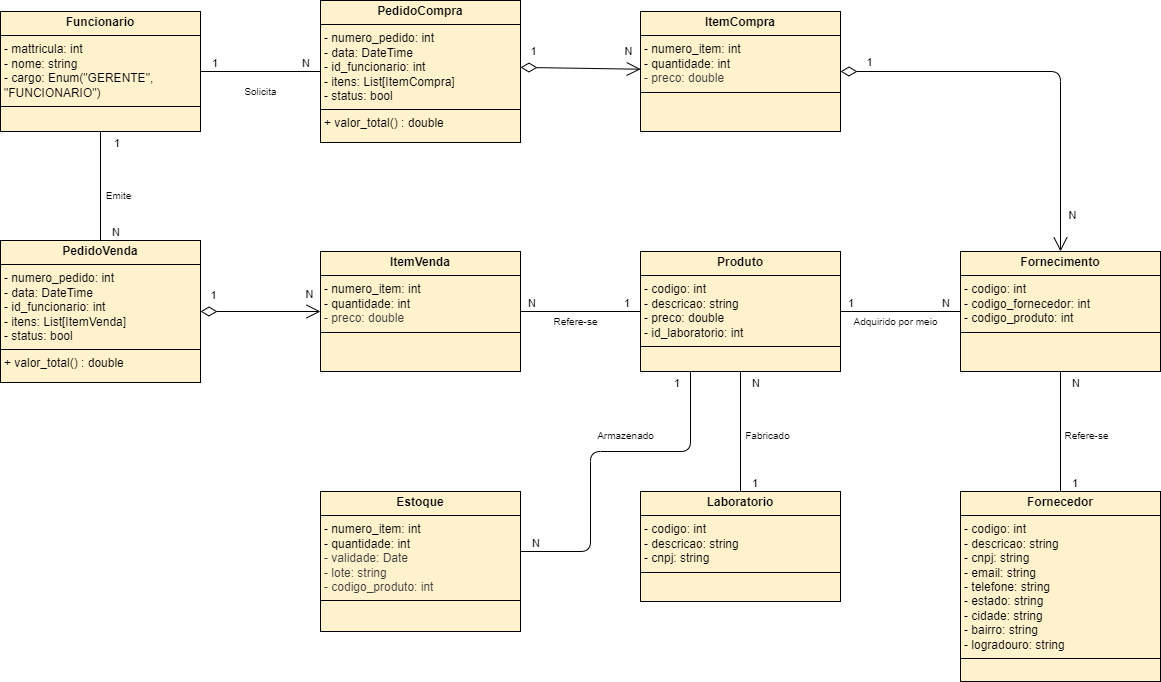

The diagram above was exported from draw.io. Its source (the exported page's mxGraphModel, read from the mxfile embedded in the PNG):
<mxGraphModel dx="986" dy="1147" grid="1" gridSize="10" guides="1" tooltips="1" connect="1" arrows="1" fold="1" page="1" pageScale="1" pageWidth="1169" pageHeight="827" background="#ffffff" math="0" shadow="0">
  <root>
    <mxCell id="0" />
    <mxCell id="1" parent="0" />
    <mxCell id="7" value="&lt;p style=&quot;margin:0px;margin-top:4px;text-align:center;&quot;&gt;&lt;b&gt;Funcionario&lt;/b&gt;&lt;/p&gt;&lt;hr size=&quot;1&quot; style=&quot;border-style:solid;&quot;&gt;&lt;p style=&quot;margin:0px;margin-left:4px;&quot;&gt;- mattricula: int&lt;/p&gt;&lt;p style=&quot;margin:0px;margin-left:4px;&quot;&gt;- nome: string&lt;/p&gt;&lt;p style=&quot;margin:0px;margin-left:4px;&quot;&gt;- cargo: Enum(&quot;GERENTE&quot;, &quot;FUNCIONARIO&quot;)&lt;/p&gt;&lt;hr size=&quot;1&quot; style=&quot;border-style:solid;&quot;&gt;&lt;p style=&quot;margin:0px;margin-left:4px;&quot;&gt;&lt;br&gt;&lt;/p&gt;" style="verticalAlign=top;align=left;overflow=fill;html=1;whiteSpace=wrap;fillColor=#fff2cc;strokeColor=#000000;" parent="1" vertex="1">
      <mxGeometry x="9" y="78" width="200" height="120" as="geometry" />
    </mxCell>
    <mxCell id="13" value="&lt;p style=&quot;margin:0px;margin-top:4px;text-align:center;&quot;&gt;&lt;b&gt;PedidoCompra&lt;/b&gt;&lt;/p&gt;&lt;hr size=&quot;1&quot; style=&quot;border-style:solid;&quot;&gt;&lt;p style=&quot;margin:0px;margin-left:4px;&quot;&gt;- numero_pedido: int&lt;br&gt;&lt;/p&gt;&lt;p style=&quot;margin:0px;margin-left:4px;&quot;&gt;- data: DateTime&lt;/p&gt;&lt;p style=&quot;margin:0px;margin-left:4px;&quot;&gt;- id_funcionario: int&lt;/p&gt;&lt;p style=&quot;margin:0px;margin-left:4px;&quot;&gt;- itens: List[ItemCompra]&lt;/p&gt;&lt;p style=&quot;margin:0px;margin-left:4px;&quot;&gt;- status: bool&lt;/p&gt;&lt;hr size=&quot;1&quot; style=&quot;border-style:solid;&quot;&gt;&lt;p style=&quot;margin:0px;margin-left:4px;&quot;&gt;+ valor_total() : double&lt;/p&gt;" style="verticalAlign=top;align=left;overflow=fill;html=1;whiteSpace=wrap;fillColor=#fff2cc;strokeColor=#000000;" parent="1" vertex="1">
      <mxGeometry x="329" y="67" width="200" height="142" as="geometry" />
    </mxCell>
    <mxCell id="14" value="&lt;p style=&quot;margin:0px;margin-top:4px;text-align:center;&quot;&gt;&lt;b&gt;ItemCompra&lt;/b&gt;&lt;/p&gt;&lt;hr size=&quot;1&quot; style=&quot;border-style:solid;&quot;&gt;&lt;p style=&quot;margin:0px;margin-left:4px;&quot;&gt;&lt;span style=&quot;background-color: transparent;&quot;&gt;- numero_item: int&lt;/span&gt;&lt;/p&gt;&lt;p style=&quot;margin:0px;margin-left:4px;&quot;&gt;&lt;span style=&quot;background-color: transparent;&quot;&gt;- quantidade: int&lt;/span&gt;&lt;/p&gt;&lt;p style=&quot;margin:0px;margin-left:4px;&quot;&gt;&lt;span style=&quot;color: rgb(63, 63, 63);&quot;&gt;- preco: double&lt;/span&gt;&lt;span style=&quot;background-color: transparent;&quot;&gt;&lt;/span&gt;&lt;/p&gt;&lt;hr size=&quot;1&quot; style=&quot;border-style:solid;&quot;&gt;&lt;p style=&quot;margin:0px;margin-left:4px;&quot;&gt;&lt;br&gt;&lt;/p&gt;" style="verticalAlign=top;align=left;overflow=fill;html=1;whiteSpace=wrap;fillColor=#fff2cc;strokeColor=#000000;" parent="1" vertex="1">
      <mxGeometry x="649" y="78" width="200" height="120" as="geometry" />
    </mxCell>
    <mxCell id="15" value="&lt;p style=&quot;margin:0px;margin-top:4px;text-align:center;&quot;&gt;&lt;b&gt;Produto&lt;/b&gt;&lt;/p&gt;&lt;hr size=&quot;1&quot; style=&quot;border-style:solid;&quot;&gt;&lt;p style=&quot;margin:0px;margin-left:4px;&quot;&gt;- codigo: int&lt;/p&gt;&lt;p style=&quot;margin:0px;margin-left:4px;&quot;&gt;- descricao: string&lt;/p&gt;&lt;p style=&quot;margin:0px;margin-left:4px;&quot;&gt;- preco: double&lt;/p&gt;&lt;p style=&quot;margin:0px;margin-left:4px;&quot;&gt;- id_laboratorio: int&lt;/p&gt;&lt;hr size=&quot;1&quot; style=&quot;border-style:solid;&quot;&gt;&lt;p style=&quot;margin:0px;margin-left:4px;&quot;&gt;&lt;br&gt;&lt;/p&gt;" style="verticalAlign=top;align=left;overflow=fill;html=1;whiteSpace=wrap;fillColor=#fff2cc;strokeColor=#000000;" parent="1" vertex="1">
      <mxGeometry x="649" y="318" width="200" height="120" as="geometry" />
    </mxCell>
    <mxCell id="25" value="" style="endArrow=open;html=1;endSize=12;startArrow=diamondThin;startSize=14;startFill=0;align=left;verticalAlign=bottom;exitX=1;exitY=0.471;exitDx=0;exitDy=0;exitPerimeter=0;entryX=0.001;entryY=0.481;entryDx=0;entryDy=0;entryPerimeter=0;" parent="1" source="13" target="14" edge="1">
      <mxGeometry width="160" relative="1" as="geometry">
        <mxPoint x="289" y="258" as="sourcePoint" />
        <mxPoint x="609" y="128" as="targetPoint" />
      </mxGeometry>
    </mxCell>
    <mxCell id="37" value="1" style="edgeLabel;html=1;align=center;verticalAlign=middle;resizable=0;points=[];" parent="25" vertex="1" connectable="0">
      <mxGeometry x="-0.5988" y="1" relative="1" as="geometry">
        <mxPoint x="-12" y="-16" as="offset" />
      </mxGeometry>
    </mxCell>
    <mxCell id="39" value="N" style="edgeLabel;html=1;align=center;verticalAlign=middle;resizable=0;points=[];" parent="25" vertex="1" connectable="0">
      <mxGeometry x="0.6112" relative="1" as="geometry">
        <mxPoint x="11" y="-18" as="offset" />
      </mxGeometry>
    </mxCell>
    <mxCell id="31" value="" style="endArrow=none;html=1;edgeStyle=orthogonalEdgeStyle;exitX=1;exitY=0.5;exitDx=0;exitDy=0;entryX=0;entryY=0.5;entryDx=0;entryDy=0;" parent="1" source="7" target="13" edge="1">
      <mxGeometry relative="1" as="geometry">
        <mxPoint x="159" y="348" as="sourcePoint" />
        <mxPoint x="319" y="348" as="targetPoint" />
      </mxGeometry>
    </mxCell>
    <mxCell id="32" value="1" style="edgeLabel;resizable=0;html=1;align=left;verticalAlign=bottom;" parent="31" connectable="0" vertex="1">
      <mxGeometry x="-1" relative="1" as="geometry">
        <mxPoint x="10" as="offset" />
      </mxGeometry>
    </mxCell>
    <mxCell id="33" value="N" style="edgeLabel;resizable=0;html=1;align=right;verticalAlign=bottom;" parent="31" connectable="0" vertex="1">
      <mxGeometry x="1" relative="1" as="geometry">
        <mxPoint x="-10" as="offset" />
      </mxGeometry>
    </mxCell>
    <mxCell id="34" value="Solicita" style="text;html=1;align=center;verticalAlign=middle;resizable=0;points=[];autosize=1;strokeColor=none;fillColor=none;fontSize=10;spacing=1;" parent="1" vertex="1">
      <mxGeometry x="244" y="148" width="50" height="20" as="geometry" />
    </mxCell>
    <mxCell id="35" value="&lt;p style=&quot;margin:0px;margin-top:4px;text-align:center;&quot;&gt;&lt;b&gt;Fornecimento&lt;/b&gt;&lt;/p&gt;&lt;hr size=&quot;1&quot; style=&quot;border-style:solid;&quot;&gt;&lt;p style=&quot;margin:0px;margin-left:4px;&quot;&gt;- codigo: int&lt;br&gt;&lt;/p&gt;&lt;p style=&quot;margin:0px;margin-left:4px;&quot;&gt;- codigo_fornecedor: int&lt;br&gt;&lt;/p&gt;&lt;p style=&quot;margin:0px;margin-left:4px;&quot;&gt;- codigo_produto: int&lt;/p&gt;&lt;hr size=&quot;1&quot; style=&quot;border-style:solid;&quot;&gt;&lt;p style=&quot;margin:0px;margin-left:4px;&quot;&gt;&lt;br&gt;&lt;/p&gt;" style="verticalAlign=top;align=left;overflow=fill;html=1;whiteSpace=wrap;fillColor=#fff2cc;strokeColor=#000000;" parent="1" vertex="1">
      <mxGeometry x="969" y="318" width="200" height="120" as="geometry" />
    </mxCell>
    <mxCell id="36" value="" style="endArrow=open;html=1;endSize=12;startArrow=diamondThin;startSize=14;startFill=0;align=left;verticalAlign=bottom;exitX=1;exitY=0.5;exitDx=0;exitDy=0;entryX=0.5;entryY=0;entryDx=0;entryDy=0;edgeStyle=orthogonalEdgeStyle;" parent="1" source="14" target="35" edge="1">
      <mxGeometry width="160" relative="1" as="geometry">
        <mxPoint x="539" y="145" as="sourcePoint" />
        <mxPoint x="649" y="146" as="targetPoint" />
      </mxGeometry>
    </mxCell>
    <mxCell id="40" value="1" style="edgeLabel;html=1;align=center;verticalAlign=middle;resizable=0;points=[];" parent="36" vertex="1" connectable="0">
      <mxGeometry x="-0.7579" y="1" relative="1" as="geometry">
        <mxPoint x="-20" y="-9" as="offset" />
      </mxGeometry>
    </mxCell>
    <mxCell id="41" value="N" style="edgeLabel;html=1;align=center;verticalAlign=middle;resizable=0;points=[];" parent="36" vertex="1" connectable="0">
      <mxGeometry x="0.8156" y="-3" relative="1" as="geometry">
        <mxPoint x="14" as="offset" />
      </mxGeometry>
    </mxCell>
    <mxCell id="43" value="&lt;p style=&quot;margin:0px;margin-top:4px;text-align:center;&quot;&gt;&lt;b&gt;Fornecedor&lt;/b&gt;&lt;/p&gt;&lt;hr size=&quot;1&quot; style=&quot;border-style:solid;&quot;&gt;&lt;p style=&quot;margin:0px;margin-left:4px;&quot;&gt;- codigo: int&lt;br&gt;&lt;/p&gt;&lt;p style=&quot;margin:0px;margin-left:4px;&quot;&gt;&lt;span style=&quot;background-color: transparent;&quot;&gt;- descricao: string&lt;/span&gt;&lt;/p&gt;&lt;p style=&quot;margin:0px;margin-left:4px;&quot;&gt;&lt;span style=&quot;background-color: transparent;&quot;&gt;- cnpj: string&lt;/span&gt;&lt;/p&gt;&lt;p style=&quot;margin:0px;margin-left:4px;&quot;&gt;&lt;span style=&quot;background-color: transparent;&quot;&gt;- email: string&lt;/span&gt;&lt;/p&gt;&lt;p style=&quot;margin:0px;margin-left:4px;&quot;&gt;&lt;span style=&quot;background-color: transparent;&quot;&gt;- telefone: string&lt;/span&gt;&lt;/p&gt;&lt;p style=&quot;margin:0px;margin-left:4px;&quot;&gt;&lt;span style=&quot;background-color: transparent;&quot;&gt;- estado: string&lt;/span&gt;&lt;/p&gt;&lt;p style=&quot;margin:0px;margin-left:4px;&quot;&gt;&lt;span style=&quot;background-color: transparent;&quot;&gt;- cidade: string&lt;/span&gt;&lt;/p&gt;&lt;p style=&quot;margin:0px;margin-left:4px;&quot;&gt;- bairro: string&lt;/p&gt;&lt;p style=&quot;margin:0px;margin-left:4px;&quot;&gt;- logradouro: string&lt;/p&gt;&lt;hr size=&quot;1&quot; style=&quot;border-style:solid;&quot;&gt;&lt;p style=&quot;margin:0px;margin-left:4px;&quot;&gt;&lt;br&gt;&lt;/p&gt;" style="verticalAlign=top;align=left;overflow=fill;html=1;whiteSpace=wrap;fillColor=#fff2cc;strokeColor=#000000;" parent="1" vertex="1">
      <mxGeometry x="969" y="558" width="200" height="190" as="geometry" />
    </mxCell>
    <mxCell id="44" value="" style="endArrow=none;html=1;edgeStyle=orthogonalEdgeStyle;exitX=0.5;exitY=0;exitDx=0;exitDy=0;" parent="1" source="43" target="35" edge="1">
      <mxGeometry relative="1" as="geometry">
        <mxPoint x="780" y="488" as="sourcePoint" />
        <mxPoint x="900" y="488" as="targetPoint" />
      </mxGeometry>
    </mxCell>
    <mxCell id="45" value="1" style="edgeLabel;resizable=0;html=1;align=left;verticalAlign=bottom;" parent="44" connectable="0" vertex="1">
      <mxGeometry x="-1" relative="1" as="geometry">
        <mxPoint x="10" as="offset" />
      </mxGeometry>
    </mxCell>
    <mxCell id="46" value="N" style="edgeLabel;resizable=0;html=1;align=right;verticalAlign=bottom;" parent="44" connectable="0" vertex="1">
      <mxGeometry x="1" relative="1" as="geometry">
        <mxPoint x="20" y="20" as="offset" />
      </mxGeometry>
    </mxCell>
    <mxCell id="47" value="&lt;div&gt;Refere-se&lt;/div&gt;" style="text;html=1;align=center;verticalAlign=middle;resizable=0;points=[];autosize=1;strokeColor=none;fillColor=none;fontSize=10;spacing=1;" parent="1" vertex="1">
      <mxGeometry x="1060" y="491.5" width="70" height="20" as="geometry" />
    </mxCell>
    <mxCell id="48" value="" style="endArrow=none;html=1;edgeStyle=orthogonalEdgeStyle;entryX=0;entryY=0.5;entryDx=0;entryDy=0;exitX=1;exitY=0.5;exitDx=0;exitDy=0;" parent="1" source="15" target="35" edge="1">
      <mxGeometry relative="1" as="geometry">
        <mxPoint x="869" y="318" as="sourcePoint" />
        <mxPoint x="649" y="368" as="targetPoint" />
      </mxGeometry>
    </mxCell>
    <mxCell id="49" value="1" style="edgeLabel;resizable=0;html=1;align=left;verticalAlign=bottom;" parent="48" connectable="0" vertex="1">
      <mxGeometry x="-1" relative="1" as="geometry">
        <mxPoint x="6" as="offset" />
      </mxGeometry>
    </mxCell>
    <mxCell id="50" value="N" style="edgeLabel;resizable=0;html=1;align=right;verticalAlign=bottom;" parent="48" connectable="0" vertex="1">
      <mxGeometry x="1" relative="1" as="geometry">
        <mxPoint x="-10" as="offset" />
      </mxGeometry>
    </mxCell>
    <mxCell id="51" value="Adquirido por meio" style="text;html=1;align=center;verticalAlign=middle;resizable=0;points=[];autosize=1;strokeColor=none;fillColor=none;fontSize=10;spacing=1;" parent="1" vertex="1">
      <mxGeometry x="849" y="378" width="110" height="20" as="geometry" />
    </mxCell>
    <mxCell id="53" value="&lt;p style=&quot;margin:0px;margin-top:4px;text-align:center;&quot;&gt;&lt;b&gt;Laboratorio&lt;/b&gt;&lt;/p&gt;&lt;hr size=&quot;1&quot; style=&quot;border-style:solid;&quot;&gt;&lt;p style=&quot;margin:0px;margin-left:4px;&quot;&gt;- codigo: int&lt;/p&gt;&lt;p style=&quot;margin:0px;margin-left:4px;&quot;&gt;- descricao: string&lt;/p&gt;&lt;p style=&quot;margin:0px;margin-left:4px;&quot;&gt;- cnpj: string&lt;/p&gt;&lt;hr size=&quot;1&quot; style=&quot;border-style:solid;&quot;&gt;&lt;p style=&quot;margin:0px;margin-left:4px;&quot;&gt;&lt;br&gt;&lt;/p&gt;" style="verticalAlign=top;align=left;overflow=fill;html=1;whiteSpace=wrap;fillColor=#fff2cc;strokeColor=#000000;" parent="1" vertex="1">
      <mxGeometry x="649" y="558" width="200" height="110" as="geometry" />
    </mxCell>
    <mxCell id="54" value="" style="endArrow=none;html=1;edgeStyle=orthogonalEdgeStyle;exitX=0.5;exitY=0;exitDx=0;exitDy=0;entryX=0.5;entryY=1;entryDx=0;entryDy=0;" parent="1" source="53" target="15" edge="1">
      <mxGeometry relative="1" as="geometry">
        <mxPoint x="748" y="538" as="sourcePoint" />
        <mxPoint x="748" y="438" as="targetPoint" />
      </mxGeometry>
    </mxCell>
    <mxCell id="55" value="1" style="edgeLabel;resizable=0;html=1;align=left;verticalAlign=bottom;" parent="54" connectable="0" vertex="1">
      <mxGeometry x="-1" relative="1" as="geometry">
        <mxPoint x="10" as="offset" />
      </mxGeometry>
    </mxCell>
    <mxCell id="56" value="N" style="edgeLabel;resizable=0;html=1;align=right;verticalAlign=bottom;" parent="54" connectable="0" vertex="1">
      <mxGeometry x="1" relative="1" as="geometry">
        <mxPoint x="20" y="20" as="offset" />
      </mxGeometry>
    </mxCell>
    <mxCell id="57" value="&lt;div&gt;Fabricado&lt;/div&gt;" style="text;html=1;align=center;verticalAlign=middle;resizable=0;points=[];autosize=1;strokeColor=none;fillColor=none;fontSize=10;spacing=1;" parent="1" vertex="1">
      <mxGeometry x="741" y="491.5" width="70" height="20" as="geometry" />
    </mxCell>
    <mxCell id="58" value="&lt;p style=&quot;margin:0px;margin-top:4px;text-align:center;&quot;&gt;&lt;b&gt;ItemVenda&lt;/b&gt;&lt;/p&gt;&lt;hr size=&quot;1&quot; style=&quot;border-style:solid;&quot;&gt;&lt;p style=&quot;margin: 0px 0px 0px 4px;&quot;&gt;&lt;span style=&quot;background-color: transparent;&quot;&gt;- numero_item: int&lt;/span&gt;&lt;/p&gt;&lt;p style=&quot;margin: 0px 0px 0px 4px;&quot;&gt;&lt;span style=&quot;background-color: transparent;&quot;&gt;- quantidade: int&lt;/span&gt;&lt;/p&gt;&lt;p style=&quot;margin: 0px 0px 0px 4px;&quot;&gt;&lt;span style=&quot;color: rgb(63, 63, 63);&quot;&gt;- preco: double&lt;/span&gt;&lt;/p&gt;&lt;hr size=&quot;1&quot; style=&quot;border-style:solid;&quot;&gt;&lt;p style=&quot;margin:0px;margin-left:4px;&quot;&gt;&lt;br&gt;&lt;/p&gt;" style="verticalAlign=top;align=left;overflow=fill;html=1;whiteSpace=wrap;fillColor=#fff2cc;strokeColor=#000000;" parent="1" vertex="1">
      <mxGeometry x="329" y="318" width="200" height="120" as="geometry" />
    </mxCell>
    <mxCell id="62" value="" style="endArrow=none;html=1;edgeStyle=orthogonalEdgeStyle;entryX=0;entryY=0.5;entryDx=0;entryDy=0;exitX=1;exitY=0.5;exitDx=0;exitDy=0;" parent="1" source="58" target="15" edge="1">
      <mxGeometry relative="1" as="geometry">
        <mxPoint x="529" y="378" as="sourcePoint" />
        <mxPoint x="649" y="378" as="targetPoint" />
      </mxGeometry>
    </mxCell>
    <mxCell id="63" value="N" style="edgeLabel;resizable=0;html=1;align=left;verticalAlign=bottom;" parent="62" connectable="0" vertex="1">
      <mxGeometry x="-1" relative="1" as="geometry">
        <mxPoint x="6" as="offset" />
      </mxGeometry>
    </mxCell>
    <mxCell id="64" value="1" style="edgeLabel;resizable=0;html=1;align=right;verticalAlign=bottom;" parent="62" connectable="0" vertex="1">
      <mxGeometry x="1" relative="1" as="geometry">
        <mxPoint x="-10" as="offset" />
      </mxGeometry>
    </mxCell>
    <mxCell id="65" value="Refere-se" style="text;html=1;align=center;verticalAlign=middle;resizable=0;points=[];autosize=1;strokeColor=none;fillColor=none;fontSize=10;spacing=1;" parent="1" vertex="1">
      <mxGeometry x="549" y="378" width="70" height="20" as="geometry" />
    </mxCell>
    <mxCell id="67" value="&lt;p style=&quot;margin:0px;margin-top:4px;text-align:center;&quot;&gt;&lt;b&gt;Estoque&lt;/b&gt;&lt;/p&gt;&lt;hr size=&quot;1&quot; style=&quot;border-style:solid;&quot;&gt;&lt;p style=&quot;margin: 0px 0px 0px 4px;&quot;&gt;&lt;span style=&quot;background-color: transparent;&quot;&gt;- numero_item: int&lt;/span&gt;&lt;/p&gt;&lt;p style=&quot;margin: 0px 0px 0px 4px;&quot;&gt;&lt;span style=&quot;background-color: transparent;&quot;&gt;- quantidade: int&lt;/span&gt;&lt;/p&gt;&lt;p style=&quot;margin: 0px 0px 0px 4px;&quot;&gt;&lt;span style=&quot;color: rgb(63, 63, 63);&quot;&gt;- validade: Date&lt;/span&gt;&lt;/p&gt;&lt;p style=&quot;margin: 0px 0px 0px 4px;&quot;&gt;&lt;span style=&quot;color: rgb(63, 63, 63);&quot;&gt;- lote: string&lt;/span&gt;&lt;/p&gt;&lt;p style=&quot;margin: 0px 0px 0px 4px;&quot;&gt;&lt;span style=&quot;color: rgb(63, 63, 63);&quot;&gt;- codigo_produto: int&lt;/span&gt;&lt;/p&gt;&lt;hr size=&quot;1&quot; style=&quot;border-style:solid;&quot;&gt;&lt;p style=&quot;margin:0px;margin-left:4px;&quot;&gt;&lt;br&gt;&lt;/p&gt;" style="verticalAlign=top;align=left;overflow=fill;html=1;whiteSpace=wrap;fillColor=#fff2cc;strokeColor=#000000;" parent="1" vertex="1">
      <mxGeometry x="329" y="558" width="200" height="140" as="geometry" />
    </mxCell>
    <mxCell id="68" value="" style="endArrow=none;html=1;edgeStyle=orthogonalEdgeStyle;entryX=0.25;entryY=1;entryDx=0;entryDy=0;" parent="1" source="67" target="15" edge="1">
      <mxGeometry relative="1" as="geometry">
        <mxPoint x="589" y="611.5" as="sourcePoint" />
        <mxPoint x="589" y="491.5" as="targetPoint" />
        <Array as="points">
          <mxPoint x="599" y="618" />
          <mxPoint x="599" y="518" />
          <mxPoint x="699" y="518" />
        </Array>
      </mxGeometry>
    </mxCell>
    <mxCell id="69" value="N" style="edgeLabel;resizable=0;html=1;align=left;verticalAlign=bottom;" parent="68" connectable="0" vertex="1">
      <mxGeometry x="-1" relative="1" as="geometry">
        <mxPoint x="10" as="offset" />
      </mxGeometry>
    </mxCell>
    <mxCell id="70" value="1" style="edgeLabel;resizable=0;html=1;align=right;verticalAlign=bottom;" parent="68" connectable="0" vertex="1">
      <mxGeometry x="1" relative="1" as="geometry">
        <mxPoint x="-10" y="20" as="offset" />
      </mxGeometry>
    </mxCell>
    <mxCell id="71" value="&lt;div&gt;Armazenado&lt;/div&gt;" style="text;html=1;align=center;verticalAlign=middle;resizable=0;points=[];autosize=1;strokeColor=none;fillColor=none;fontSize=10;spacing=1;" parent="1" vertex="1">
      <mxGeometry x="594" y="491.5" width="80" height="20" as="geometry" />
    </mxCell>
    <mxCell id="72" value="&lt;p style=&quot;margin:0px;margin-top:4px;text-align:center;&quot;&gt;&lt;b&gt;PedidoVenda&lt;/b&gt;&lt;/p&gt;&lt;hr size=&quot;1&quot; style=&quot;border-style:solid;&quot;&gt;&lt;p style=&quot;margin:0px;margin-left:4px;&quot;&gt;&lt;span style=&quot;background-color: transparent;&quot;&gt;- numero_pedido: int&lt;/span&gt;&lt;/p&gt;&lt;p style=&quot;margin:0px;margin-left:4px;&quot;&gt;&lt;span style=&quot;background-color: transparent;&quot;&gt;- data: DateTime&lt;/span&gt;&lt;/p&gt;&lt;p style=&quot;margin:0px;margin-left:4px;&quot;&gt;&lt;span style=&quot;background-color: transparent;&quot;&gt;- id_funcionario: int&lt;/span&gt;&lt;/p&gt;&lt;p style=&quot;margin:0px;margin-left:4px;&quot;&gt;- itens: List[ItemVenda]&lt;/p&gt;&lt;p style=&quot;margin:0px;margin-left:4px;&quot;&gt;- status: bool&lt;/p&gt;&lt;hr size=&quot;1&quot; style=&quot;border-style:solid;&quot;&gt;&lt;p style=&quot;margin:0px;margin-left:4px;&quot;&gt;+ valor_total() : double&lt;/p&gt;" style="verticalAlign=top;align=left;overflow=fill;html=1;whiteSpace=wrap;fillColor=#fff2cc;strokeColor=#000000;" parent="1" vertex="1">
      <mxGeometry x="9" y="307" width="200" height="142" as="geometry" />
    </mxCell>
    <mxCell id="77" value="" style="endArrow=none;html=1;edgeStyle=orthogonalEdgeStyle;exitX=0.5;exitY=0;exitDx=0;exitDy=0;entryX=0.5;entryY=1;entryDx=0;entryDy=0;" parent="1" source="72" target="7" edge="1">
      <mxGeometry relative="1" as="geometry">
        <mxPoint x="99" y="318" as="sourcePoint" />
        <mxPoint x="99" y="198" as="targetPoint" />
      </mxGeometry>
    </mxCell>
    <mxCell id="78" value="N" style="edgeLabel;resizable=0;html=1;align=left;verticalAlign=bottom;" parent="77" connectable="0" vertex="1">
      <mxGeometry x="-1" relative="1" as="geometry">
        <mxPoint x="10" as="offset" />
      </mxGeometry>
    </mxCell>
    <mxCell id="79" value="1" style="edgeLabel;resizable=0;html=1;align=right;verticalAlign=bottom;" parent="77" connectable="0" vertex="1">
      <mxGeometry x="1" relative="1" as="geometry">
        <mxPoint x="20" y="20" as="offset" />
      </mxGeometry>
    </mxCell>
    <mxCell id="80" value="&lt;div&gt;Emite&lt;/div&gt;" style="text;html=1;align=center;verticalAlign=middle;resizable=0;points=[];autosize=1;strokeColor=none;fillColor=none;fontSize=10;spacing=1;" parent="1" vertex="1">
      <mxGeometry x="102" y="251.5" width="50" height="20" as="geometry" />
    </mxCell>
    <mxCell id="82" value="" style="endArrow=open;html=1;endSize=12;startArrow=diamondThin;startSize=14;startFill=0;align=left;verticalAlign=bottom;exitX=1;exitY=0.5;exitDx=0;exitDy=0;entryX=0;entryY=0.5;entryDx=0;entryDy=0;" parent="1" source="72" target="58" edge="1">
      <mxGeometry width="160" relative="1" as="geometry">
        <mxPoint x="239" y="318" as="sourcePoint" />
        <mxPoint x="319" y="398" as="targetPoint" />
      </mxGeometry>
    </mxCell>
    <mxCell id="83" value="1" style="edgeLabel;html=1;align=center;verticalAlign=middle;resizable=0;points=[];" parent="82" vertex="1" connectable="0">
      <mxGeometry x="-0.5988" y="1" relative="1" as="geometry">
        <mxPoint x="-12" y="-16" as="offset" />
      </mxGeometry>
    </mxCell>
    <mxCell id="84" value="N" style="edgeLabel;html=1;align=center;verticalAlign=middle;resizable=0;points=[];" parent="82" vertex="1" connectable="0">
      <mxGeometry x="0.6112" relative="1" as="geometry">
        <mxPoint x="11" y="-18" as="offset" />
      </mxGeometry>
    </mxCell>
  </root>
</mxGraphModel>